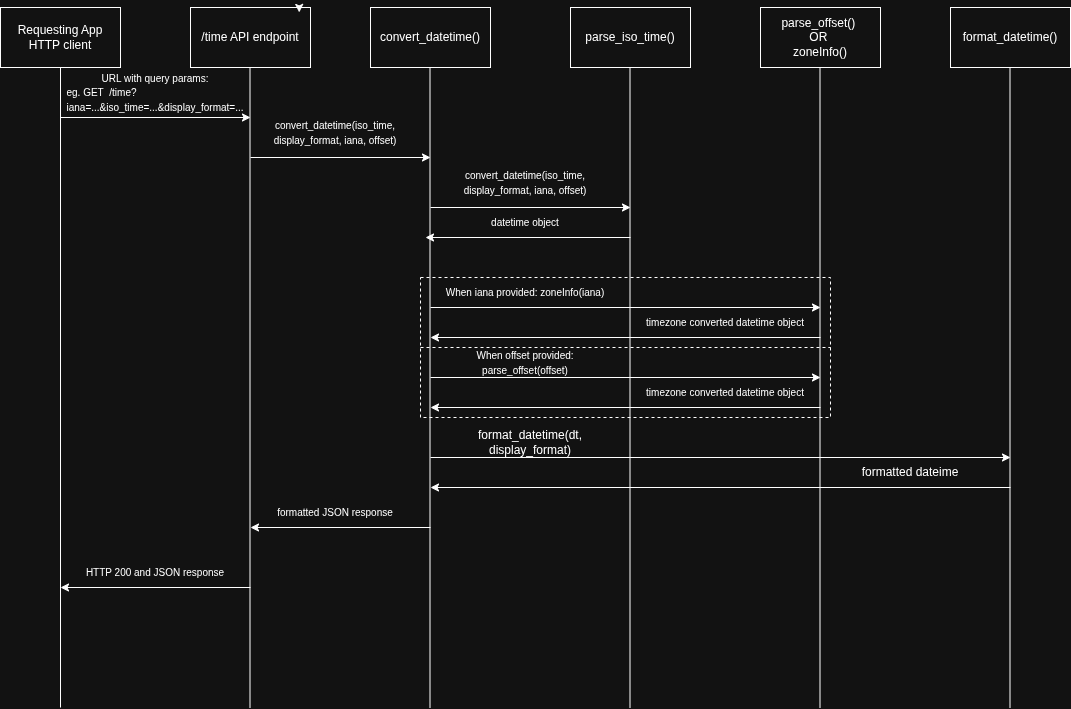

The diagram above was exported from draw.io. Its source (the exported page's mxGraphModel, read from the mxfile embedded in the PNG):
<mxGraphModel dx="1360" dy="913" grid="1" gridSize="10" guides="1" tooltips="1" connect="1" arrows="1" fold="1" page="1" pageScale="1" pageWidth="1100" pageHeight="850" math="0" shadow="0">
  <root>
    <mxCell id="0" />
    <mxCell id="1" parent="0" />
    <mxCell id="rr1VauK54mLFRDvvfyLp-1" parent="1" style="rounded=0;whiteSpace=wrap;html=1;" value="Requesting App HTTP client" vertex="1">
      <mxGeometry height="60" width="120" x="10" y="60" as="geometry" />
    </mxCell>
    <mxCell id="YAXlo6x6C_mq6R-qN-2--2" parent="1" style="rounded=0;whiteSpace=wrap;html=1;" value="/time API endpoint" vertex="1">
      <mxGeometry height="60" width="120" x="200" y="60" as="geometry" />
    </mxCell>
    <mxCell id="YAXlo6x6C_mq6R-qN-2--3" parent="1" style="rounded=0;whiteSpace=wrap;html=1;" value="convert_datetime()" vertex="1">
      <mxGeometry height="60" width="120" x="380" y="60" as="geometry" />
    </mxCell>
    <mxCell id="YAXlo6x6C_mq6R-qN-2--4" parent="1" style="rounded=0;whiteSpace=wrap;html=1;" value="parse_iso_time()" vertex="1">
      <mxGeometry height="60" width="120" x="580" y="60" as="geometry" />
    </mxCell>
    <mxCell id="YAXlo6x6C_mq6R-qN-2--5" parent="1" style="rounded=0;whiteSpace=wrap;html=1;" value="parse_offset()&amp;nbsp;&lt;div&gt;OR&amp;nbsp;&lt;/div&gt;&lt;div&gt;zoneInfo()&lt;/div&gt;" vertex="1">
      <mxGeometry height="60" width="120" x="770" y="60" as="geometry" />
    </mxCell>
    <mxCell id="YAXlo6x6C_mq6R-qN-2--6" parent="1" style="rounded=0;whiteSpace=wrap;html=1;" value="format_datetime()" vertex="1">
      <mxGeometry height="60" width="120" x="960" y="60" as="geometry" />
    </mxCell>
    <mxCell id="YAXlo6x6C_mq6R-qN-2--7" edge="1" parent="1" source="YAXlo6x6C_mq6R-qN-2--2" style="edgeStyle=orthogonalEdgeStyle;rounded=0;orthogonalLoop=1;jettySize=auto;html=1;exitX=0.75;exitY=0;exitDx=0;exitDy=0;entryX=0.906;entryY=0.082;entryDx=0;entryDy=0;entryPerimeter=0;" target="YAXlo6x6C_mq6R-qN-2--2">
      <mxGeometry relative="1" as="geometry" />
    </mxCell>
    <mxCell id="YAXlo6x6C_mq6R-qN-2--8" edge="1" parent="1" style="endArrow=none;html=1;rounded=0;entryX=0.5;entryY=1;entryDx=0;entryDy=0;" target="rr1VauK54mLFRDvvfyLp-1" value="">
      <mxGeometry height="50" relative="1" width="50" as="geometry">
        <mxPoint x="70" y="760" as="sourcePoint" />
        <mxPoint x="530" y="430" as="targetPoint" />
      </mxGeometry>
    </mxCell>
    <mxCell id="YAXlo6x6C_mq6R-qN-2--9" edge="1" parent="1" style="endArrow=none;html=1;rounded=0;entryX=0.5;entryY=1;entryDx=0;entryDy=0;" value="">
      <mxGeometry height="50" relative="1" width="50" as="geometry">
        <mxPoint x="259.5" y="760" as="sourcePoint" />
        <mxPoint x="259.5" y="120" as="targetPoint" />
      </mxGeometry>
    </mxCell>
    <mxCell id="YAXlo6x6C_mq6R-qN-2--10" edge="1" parent="1" style="endArrow=none;html=1;rounded=0;entryX=0.5;entryY=1;entryDx=0;entryDy=0;" value="">
      <mxGeometry height="50" relative="1" width="50" as="geometry">
        <mxPoint x="439.5" y="760" as="sourcePoint" />
        <mxPoint x="439.5" y="120" as="targetPoint" />
      </mxGeometry>
    </mxCell>
    <mxCell id="YAXlo6x6C_mq6R-qN-2--11" edge="1" parent="1" style="endArrow=none;html=1;rounded=0;entryX=0.5;entryY=1;entryDx=0;entryDy=0;" value="">
      <mxGeometry height="50" relative="1" width="50" as="geometry">
        <mxPoint x="639.5" y="760" as="sourcePoint" />
        <mxPoint x="639.5" y="120" as="targetPoint" />
      </mxGeometry>
    </mxCell>
    <mxCell id="YAXlo6x6C_mq6R-qN-2--12" edge="1" parent="1" style="endArrow=none;html=1;rounded=0;entryX=0.5;entryY=1;entryDx=0;entryDy=0;" value="">
      <mxGeometry height="50" relative="1" width="50" as="geometry">
        <mxPoint x="829.5" y="760" as="sourcePoint" />
        <mxPoint x="829.5" y="120" as="targetPoint" />
      </mxGeometry>
    </mxCell>
    <mxCell id="YAXlo6x6C_mq6R-qN-2--13" edge="1" parent="1" style="endArrow=none;html=1;rounded=0;entryX=0.5;entryY=1;entryDx=0;entryDy=0;" value="">
      <mxGeometry height="50" relative="1" width="50" as="geometry">
        <mxPoint x="1019.5" y="760" as="sourcePoint" />
        <mxPoint x="1019.5" y="120" as="targetPoint" />
      </mxGeometry>
    </mxCell>
    <mxCell id="YAXlo6x6C_mq6R-qN-2--14" edge="1" parent="1" style="endArrow=classic;html=1;rounded=0;" value="">
      <mxGeometry height="50" relative="1" width="50" as="geometry">
        <mxPoint x="70" y="170" as="sourcePoint" />
        <mxPoint x="260" y="170" as="targetPoint" />
      </mxGeometry>
    </mxCell>
    <mxCell id="YAXlo6x6C_mq6R-qN-2--15" parent="1" style="text;html=1;whiteSpace=wrap;strokeColor=none;fillColor=none;align=center;verticalAlign=middle;rounded=0;" value="&lt;span style=&quot;background-color: light-dark(#ffffff, var(--ge-dark-color, #121212));&quot;&gt;&lt;font style=&quot;font-size: 10px;&quot;&gt;URL with query params:&lt;/font&gt;&lt;/span&gt;&lt;div style=&quot;text-align: left;&quot;&gt;&lt;span&gt;&lt;font style=&quot;font-size: 10px;&quot;&gt;eg. GET&amp;nbsp; /time?iana=&lt;font face=&quot;Inter, OpenSans, Helvetica, Arial, sans-serif&quot; style=&quot;&quot;&gt;&lt;span style=&quot;white-space-collapse: preserve;&quot;&gt;...&amp;amp;iso_time=...&amp;amp;display_format=...&lt;/span&gt;&lt;/font&gt;&lt;/font&gt;&lt;/span&gt;&lt;/div&gt;" vertex="1">
      <mxGeometry height="30" width="170" x="80" y="130" as="geometry" />
    </mxCell>
    <mxCell id="YAXlo6x6C_mq6R-qN-2--16" edge="1" parent="1" style="endArrow=classic;html=1;rounded=0;" value="">
      <mxGeometry height="50" relative="1" width="50" as="geometry">
        <mxPoint x="260" y="210" as="sourcePoint" />
        <mxPoint x="440" y="210" as="targetPoint" />
      </mxGeometry>
    </mxCell>
    <mxCell id="YAXlo6x6C_mq6R-qN-2--17" parent="1" style="text;html=1;whiteSpace=wrap;strokeColor=none;fillColor=none;align=center;verticalAlign=middle;rounded=0;" value="&lt;span style=&quot;font-size: 10px;&quot;&gt;convert_datetime(iso_time, display_format, iana, offset)&lt;/span&gt;" vertex="1">
      <mxGeometry height="30" width="170" x="260" y="170" as="geometry" />
    </mxCell>
    <mxCell id="YAXlo6x6C_mq6R-qN-2--18" edge="1" parent="1" style="endArrow=classic;html=1;rounded=0;" value="">
      <mxGeometry height="50" relative="1" width="50" as="geometry">
        <mxPoint x="440" y="260" as="sourcePoint" />
        <mxPoint x="640" y="260" as="targetPoint" />
      </mxGeometry>
    </mxCell>
    <mxCell id="YAXlo6x6C_mq6R-qN-2--19" parent="1" style="text;html=1;whiteSpace=wrap;strokeColor=none;fillColor=none;align=center;verticalAlign=middle;rounded=0;" value="&lt;span style=&quot;font-size: 10px;&quot;&gt;convert_datetime(iso_time, display_format, iana, offset)&lt;/span&gt;" vertex="1">
      <mxGeometry height="30" width="170" x="450" y="220" as="geometry" />
    </mxCell>
    <mxCell id="YAXlo6x6C_mq6R-qN-2--20" edge="1" parent="1" style="endArrow=classic;html=1;rounded=0;" value="">
      <mxGeometry height="50" relative="1" width="50" as="geometry">
        <mxPoint x="640" y="290" as="sourcePoint" />
        <mxPoint x="435" y="290" as="targetPoint" />
      </mxGeometry>
    </mxCell>
    <mxCell id="YAXlo6x6C_mq6R-qN-2--21" parent="1" style="text;html=1;whiteSpace=wrap;strokeColor=none;fillColor=none;align=center;verticalAlign=middle;rounded=0;" value="&lt;span style=&quot;font-size: 10px;&quot;&gt;datetime object&lt;/span&gt;" vertex="1">
      <mxGeometry height="30" width="170" x="450" y="260" as="geometry" />
    </mxCell>
    <mxCell id="YAXlo6x6C_mq6R-qN-2--22" edge="1" parent="1" style="endArrow=classic;html=1;rounded=0;" value="">
      <mxGeometry height="50" relative="1" width="50" as="geometry">
        <mxPoint x="440" y="360" as="sourcePoint" />
        <mxPoint x="830" y="360" as="targetPoint" />
      </mxGeometry>
    </mxCell>
    <mxCell id="YAXlo6x6C_mq6R-qN-2--23" parent="1" style="text;html=1;whiteSpace=wrap;strokeColor=none;fillColor=none;align=center;verticalAlign=middle;rounded=0;" value="&lt;span style=&quot;font-size: 10px;&quot;&gt;When iana provided: zoneInfo(iana)&lt;/span&gt;" vertex="1">
      <mxGeometry height="30" width="170" x="450" y="330" as="geometry" />
    </mxCell>
    <mxCell id="YAXlo6x6C_mq6R-qN-2--25" edge="1" parent="1" style="endArrow=classic;html=1;rounded=0;" value="">
      <mxGeometry height="50" relative="1" width="50" as="geometry">
        <mxPoint x="830" y="390" as="sourcePoint" />
        <mxPoint x="440" y="390" as="targetPoint" />
      </mxGeometry>
    </mxCell>
    <mxCell id="YAXlo6x6C_mq6R-qN-2--26" parent="1" style="text;html=1;whiteSpace=wrap;strokeColor=none;fillColor=none;align=center;verticalAlign=middle;rounded=0;" value="&lt;span style=&quot;font-size: 10px;&quot;&gt;timezone converted datetime object&lt;/span&gt;" vertex="1">
      <mxGeometry height="30" width="170" x="650" y="360" as="geometry" />
    </mxCell>
    <mxCell id="YAXlo6x6C_mq6R-qN-2--27" edge="1" parent="1" style="endArrow=classic;html=1;rounded=0;" value="">
      <mxGeometry height="50" relative="1" width="50" as="geometry">
        <mxPoint x="440" y="430" as="sourcePoint" />
        <mxPoint x="830" y="430" as="targetPoint" />
      </mxGeometry>
    </mxCell>
    <mxCell id="YAXlo6x6C_mq6R-qN-2--28" parent="1" style="text;html=1;whiteSpace=wrap;strokeColor=none;fillColor=none;align=center;verticalAlign=middle;rounded=0;" value="&lt;span style=&quot;font-size: 10px;&quot;&gt;When offset provided: parse_offset(offset)&lt;/span&gt;" vertex="1">
      <mxGeometry height="30" width="170" x="450" y="400" as="geometry" />
    </mxCell>
    <mxCell id="YAXlo6x6C_mq6R-qN-2--29" edge="1" parent="1" style="endArrow=classic;html=1;rounded=0;" value="">
      <mxGeometry height="50" relative="1" width="50" as="geometry">
        <mxPoint x="830" y="460" as="sourcePoint" />
        <mxPoint x="440" y="460" as="targetPoint" />
      </mxGeometry>
    </mxCell>
    <mxCell id="YAXlo6x6C_mq6R-qN-2--30" parent="1" style="text;html=1;whiteSpace=wrap;strokeColor=none;fillColor=none;align=center;verticalAlign=middle;rounded=0;" value="&lt;span style=&quot;font-size: 10px;&quot;&gt;timezone converted datetime object&lt;/span&gt;" vertex="1">
      <mxGeometry height="30" width="170" x="650" y="430" as="geometry" />
    </mxCell>
    <mxCell id="YAXlo6x6C_mq6R-qN-2--31" parent="1" style="rounded=0;whiteSpace=wrap;html=1;fillColor=none;dashed=1;" value="" vertex="1">
      <mxGeometry height="140" width="410" x="430" y="330" as="geometry" />
    </mxCell>
    <mxCell id="YAXlo6x6C_mq6R-qN-2--32" edge="1" parent="1" source="YAXlo6x6C_mq6R-qN-2--31" style="endArrow=none;dashed=1;html=1;rounded=0;exitX=0;exitY=0.5;exitDx=0;exitDy=0;entryX=1;entryY=0.5;entryDx=0;entryDy=0;" target="YAXlo6x6C_mq6R-qN-2--31" value="">
      <mxGeometry height="50" relative="1" width="50" as="geometry">
        <mxPoint x="440.0000000000001" y="399.1600000000001" as="sourcePoint" />
        <mxPoint x="814.0100000000001" y="400.8399999999999" as="targetPoint" />
      </mxGeometry>
    </mxCell>
    <mxCell id="YAXlo6x6C_mq6R-qN-2--33" edge="1" parent="1" style="endArrow=classic;html=1;rounded=0;" value="">
      <mxGeometry height="50" relative="1" width="50" as="geometry">
        <mxPoint x="440" y="510" as="sourcePoint" />
        <mxPoint x="1020" y="510" as="targetPoint" />
      </mxGeometry>
    </mxCell>
    <mxCell id="YAXlo6x6C_mq6R-qN-2--34" parent="1" style="text;html=1;whiteSpace=wrap;strokeColor=none;fillColor=none;align=center;verticalAlign=middle;rounded=0;" value="format_datetime(dt, display_format)" vertex="1">
      <mxGeometry height="30" width="180" x="450" y="480" as="geometry" />
    </mxCell>
    <mxCell id="YAXlo6x6C_mq6R-qN-2--35" edge="1" parent="1" style="endArrow=classic;html=1;rounded=0;" value="">
      <mxGeometry height="50" relative="1" width="50" as="geometry">
        <mxPoint x="1020" y="540" as="sourcePoint" />
        <mxPoint x="440" y="540" as="targetPoint" />
      </mxGeometry>
    </mxCell>
    <mxCell id="YAXlo6x6C_mq6R-qN-2--36" parent="1" style="text;html=1;whiteSpace=wrap;strokeColor=none;fillColor=none;align=center;verticalAlign=middle;rounded=0;" value="formatted dateime" vertex="1">
      <mxGeometry height="30" width="180" x="830" y="510" as="geometry" />
    </mxCell>
    <mxCell id="YAXlo6x6C_mq6R-qN-2--37" edge="1" parent="1" style="endArrow=classic;html=1;rounded=0;" value="">
      <mxGeometry height="50" relative="1" width="50" as="geometry">
        <mxPoint x="440" y="580" as="sourcePoint" />
        <mxPoint x="260" y="580" as="targetPoint" />
      </mxGeometry>
    </mxCell>
    <mxCell id="YAXlo6x6C_mq6R-qN-2--38" parent="1" style="text;html=1;whiteSpace=wrap;strokeColor=none;fillColor=none;align=center;verticalAlign=middle;rounded=0;" value="&lt;span style=&quot;font-size: 10px;&quot;&gt;formatted JSON response&lt;/span&gt;" vertex="1">
      <mxGeometry height="30" width="170" x="260" y="550" as="geometry" />
    </mxCell>
    <mxCell id="YAXlo6x6C_mq6R-qN-2--39" edge="1" parent="1" style="endArrow=classic;html=1;rounded=0;" value="">
      <mxGeometry height="50" relative="1" width="50" as="geometry">
        <mxPoint x="260" y="640" as="sourcePoint" />
        <mxPoint x="70" y="640" as="targetPoint" />
      </mxGeometry>
    </mxCell>
    <mxCell id="YAXlo6x6C_mq6R-qN-2--40" parent="1" style="text;html=1;whiteSpace=wrap;strokeColor=none;fillColor=none;align=center;verticalAlign=middle;rounded=0;" value="&lt;span style=&quot;font-size: 10px;&quot;&gt;HTTP 200 and JSON response&lt;/span&gt;" vertex="1">
      <mxGeometry height="30" width="170" x="80" y="610" as="geometry" />
    </mxCell>
  </root>
</mxGraphModel>